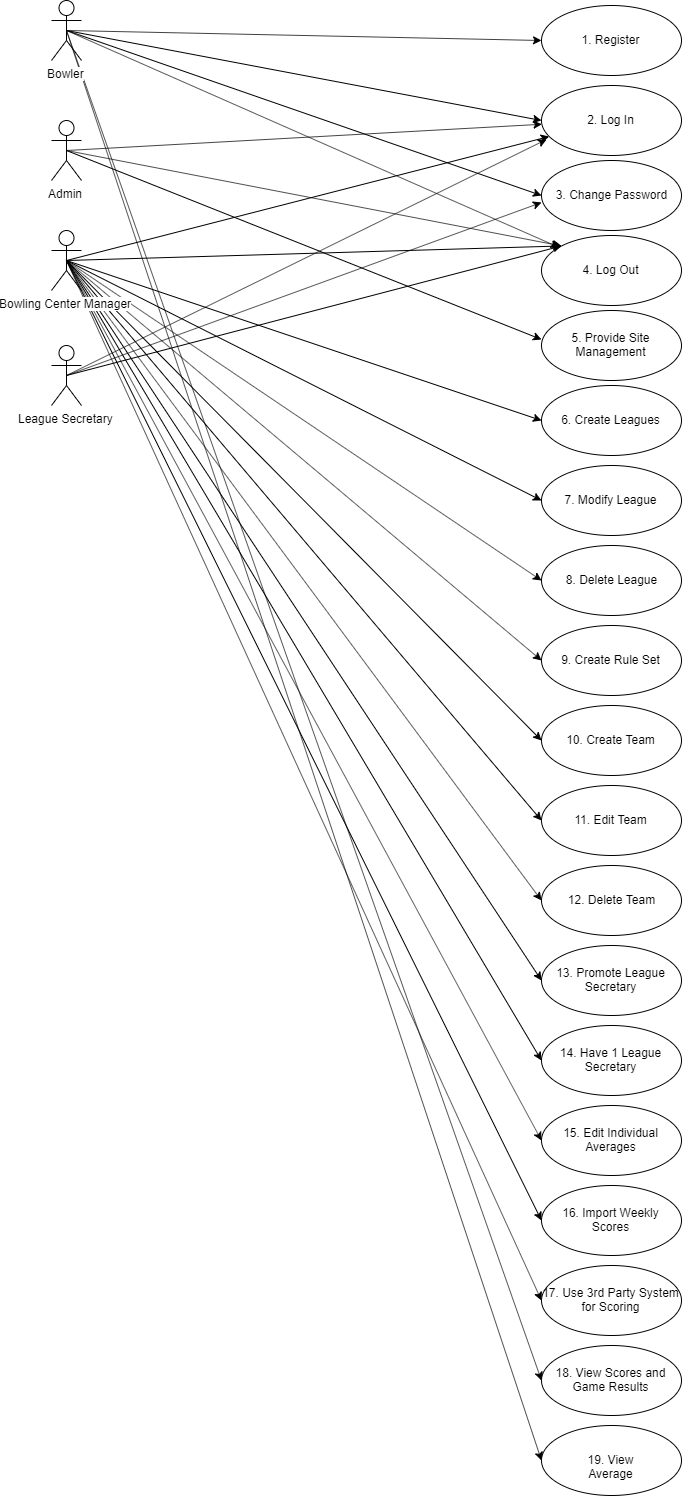

The diagram above was exported from draw.io. Its source (the exported page's mxGraphModel, read from the mxfile embedded in the PNG):
<mxGraphModel dx="1656" dy="880" grid="1" gridSize="10" guides="1" tooltips="1" connect="1" arrows="1" fold="1" page="1" pageScale="1" pageWidth="850" pageHeight="1100" math="0" shadow="0">
  <root>
    <mxCell id="0" />
    <mxCell id="1" parent="0" />
    <mxCell id="Qc_O-wXkbfOCkXUnwcbl-19" style="rounded=0;orthogonalLoop=1;jettySize=auto;html=1;exitX=0.5;exitY=0.5;exitDx=0;exitDy=0;exitPerimeter=0;entryX=0;entryY=0.5;entryDx=0;entryDy=0;" parent="1" source="Qc_O-wXkbfOCkXUnwcbl-8" target="Qc_O-wXkbfOCkXUnwcbl-17" edge="1">
      <mxGeometry relative="1" as="geometry" />
    </mxCell>
    <mxCell id="Qc_O-wXkbfOCkXUnwcbl-21" style="rounded=0;orthogonalLoop=1;jettySize=auto;html=1;exitX=0.5;exitY=0.5;exitDx=0;exitDy=0;exitPerimeter=0;entryX=0;entryY=0.5;entryDx=0;entryDy=0;" parent="1" source="Qc_O-wXkbfOCkXUnwcbl-8" target="Qc_O-wXkbfOCkXUnwcbl-13" edge="1">
      <mxGeometry relative="1" as="geometry" />
    </mxCell>
    <mxCell id="Qc_O-wXkbfOCkXUnwcbl-23" style="rounded=0;orthogonalLoop=1;jettySize=auto;html=1;exitX=0.5;exitY=0.5;exitDx=0;exitDy=0;exitPerimeter=0;" parent="1" source="Qc_O-wXkbfOCkXUnwcbl-8" target="Qc_O-wXkbfOCkXUnwcbl-22" edge="1">
      <mxGeometry relative="1" as="geometry" />
    </mxCell>
    <mxCell id="Qc_O-wXkbfOCkXUnwcbl-35" style="edgeStyle=none;rounded=0;orthogonalLoop=1;jettySize=auto;html=1;exitX=0.5;exitY=0.5;exitDx=0;exitDy=0;exitPerimeter=0;entryX=0;entryY=0.5;entryDx=0;entryDy=0;" parent="1" source="Qc_O-wXkbfOCkXUnwcbl-8" target="Qc_O-wXkbfOCkXUnwcbl-34" edge="1">
      <mxGeometry relative="1" as="geometry" />
    </mxCell>
    <mxCell id="u8QQckk9nUO40HcrSg2b-8" style="rounded=0;orthogonalLoop=1;jettySize=auto;html=1;exitX=0.5;exitY=0.5;exitDx=0;exitDy=0;exitPerimeter=0;entryX=0;entryY=0.5;entryDx=0;entryDy=0;" edge="1" parent="1" source="Qc_O-wXkbfOCkXUnwcbl-8" target="u8QQckk9nUO40HcrSg2b-7">
      <mxGeometry relative="1" as="geometry" />
    </mxCell>
    <mxCell id="u8QQckk9nUO40HcrSg2b-9" style="rounded=0;orthogonalLoop=1;jettySize=auto;html=1;exitX=0.5;exitY=0.5;exitDx=0;exitDy=0;exitPerimeter=0;entryX=0;entryY=0.5;entryDx=0;entryDy=0;" edge="1" parent="1" source="Qc_O-wXkbfOCkXUnwcbl-8" target="u8QQckk9nUO40HcrSg2b-6">
      <mxGeometry relative="1" as="geometry" />
    </mxCell>
    <mxCell id="Qc_O-wXkbfOCkXUnwcbl-8" value="Bowler&lt;br&gt;" style="shape=umlActor;verticalLabelPosition=bottom;labelBackgroundColor=#ffffff;verticalAlign=top;html=1;" parent="1" vertex="1">
      <mxGeometry x="80" y="115" width="30" height="60" as="geometry" />
    </mxCell>
    <mxCell id="Qc_O-wXkbfOCkXUnwcbl-15" style="rounded=0;orthogonalLoop=1;jettySize=auto;html=1;exitX=0.5;exitY=0.5;exitDx=0;exitDy=0;exitPerimeter=0;" parent="1" source="Qc_O-wXkbfOCkXUnwcbl-11" target="Qc_O-wXkbfOCkXUnwcbl-13" edge="1">
      <mxGeometry relative="1" as="geometry" />
    </mxCell>
    <mxCell id="Qc_O-wXkbfOCkXUnwcbl-24" style="edgeStyle=none;rounded=0;orthogonalLoop=1;jettySize=auto;html=1;exitX=0.5;exitY=0.5;exitDx=0;exitDy=0;exitPerimeter=0;entryX=0;entryY=0;entryDx=0;entryDy=0;" parent="1" source="Qc_O-wXkbfOCkXUnwcbl-11" target="Qc_O-wXkbfOCkXUnwcbl-22" edge="1">
      <mxGeometry relative="1" as="geometry" />
    </mxCell>
    <mxCell id="Qc_O-wXkbfOCkXUnwcbl-38" style="edgeStyle=none;rounded=0;orthogonalLoop=1;jettySize=auto;html=1;exitX=0.5;exitY=0.5;exitDx=0;exitDy=0;exitPerimeter=0;entryX=0;entryY=0.414;entryDx=0;entryDy=0;entryPerimeter=0;" parent="1" source="Qc_O-wXkbfOCkXUnwcbl-11" target="Qc_O-wXkbfOCkXUnwcbl-37" edge="1">
      <mxGeometry relative="1" as="geometry" />
    </mxCell>
    <mxCell id="Qc_O-wXkbfOCkXUnwcbl-11" value="Admin" style="shape=umlActor;verticalLabelPosition=bottom;labelBackgroundColor=#ffffff;verticalAlign=top;html=1;" parent="1" vertex="1">
      <mxGeometry x="80" y="235" width="30" height="60" as="geometry" />
    </mxCell>
    <mxCell id="Qc_O-wXkbfOCkXUnwcbl-14" style="rounded=0;orthogonalLoop=1;jettySize=auto;html=1;exitX=0.5;exitY=0.5;exitDx=0;exitDy=0;exitPerimeter=0;" parent="1" source="Qc_O-wXkbfOCkXUnwcbl-12" target="Qc_O-wXkbfOCkXUnwcbl-13" edge="1">
      <mxGeometry relative="1" as="geometry" />
    </mxCell>
    <mxCell id="Qc_O-wXkbfOCkXUnwcbl-25" style="edgeStyle=none;rounded=0;orthogonalLoop=1;jettySize=auto;html=1;exitX=0.5;exitY=0.5;exitDx=0;exitDy=0;exitPerimeter=0;entryX=0;entryY=0;entryDx=0;entryDy=0;" parent="1" source="Qc_O-wXkbfOCkXUnwcbl-12" target="Qc_O-wXkbfOCkXUnwcbl-22" edge="1">
      <mxGeometry relative="1" as="geometry">
        <mxPoint x="590" y="440" as="targetPoint" />
      </mxGeometry>
    </mxCell>
    <mxCell id="Qc_O-wXkbfOCkXUnwcbl-32" style="edgeStyle=none;rounded=0;orthogonalLoop=1;jettySize=auto;html=1;exitX=0.5;exitY=0.5;exitDx=0;exitDy=0;exitPerimeter=0;entryX=0;entryY=0.5;entryDx=0;entryDy=0;" parent="1" source="Qc_O-wXkbfOCkXUnwcbl-12" target="Qc_O-wXkbfOCkXUnwcbl-26" edge="1">
      <mxGeometry relative="1" as="geometry" />
    </mxCell>
    <mxCell id="OmkhsVBFtNB3HNzRz6kL-4" style="rounded=0;orthogonalLoop=1;jettySize=auto;html=1;exitX=0.5;exitY=0.5;exitDx=0;exitDy=0;exitPerimeter=0;entryX=0;entryY=0.5;entryDx=0;entryDy=0;" parent="1" source="Qc_O-wXkbfOCkXUnwcbl-12" target="OmkhsVBFtNB3HNzRz6kL-1" edge="1">
      <mxGeometry relative="1" as="geometry" />
    </mxCell>
    <mxCell id="OmkhsVBFtNB3HNzRz6kL-5" style="edgeStyle=none;rounded=0;orthogonalLoop=1;jettySize=auto;html=1;exitX=0.5;exitY=0.5;exitDx=0;exitDy=0;exitPerimeter=0;entryX=0;entryY=0.5;entryDx=0;entryDy=0;" parent="1" source="Qc_O-wXkbfOCkXUnwcbl-12" target="OmkhsVBFtNB3HNzRz6kL-2" edge="1">
      <mxGeometry relative="1" as="geometry" />
    </mxCell>
    <mxCell id="OmkhsVBFtNB3HNzRz6kL-6" style="edgeStyle=none;rounded=0;orthogonalLoop=1;jettySize=auto;html=1;exitX=0.5;exitY=0.5;exitDx=0;exitDy=0;exitPerimeter=0;entryX=0;entryY=0.5;entryDx=0;entryDy=0;" parent="1" source="Qc_O-wXkbfOCkXUnwcbl-12" edge="1" target="OmkhsVBFtNB3HNzRz6kL-3">
      <mxGeometry relative="1" as="geometry">
        <mxPoint x="570" y="960.800048828125" as="targetPoint" />
      </mxGeometry>
    </mxCell>
    <mxCell id="26kizBDUn659gPdCESr--9" style="rounded=0;orthogonalLoop=1;jettySize=auto;html=1;exitX=0.5;exitY=0.5;exitDx=0;exitDy=0;exitPerimeter=0;entryX=0;entryY=0.5;entryDx=0;entryDy=0;" parent="1" source="Qc_O-wXkbfOCkXUnwcbl-12" target="26kizBDUn659gPdCESr--1" edge="1">
      <mxGeometry relative="1" as="geometry">
        <mxPoint x="570" y="1061.5999755859375" as="targetPoint" />
      </mxGeometry>
    </mxCell>
    <mxCell id="26kizBDUn659gPdCESr--10" style="edgeStyle=none;rounded=0;orthogonalLoop=1;jettySize=auto;html=1;exitX=0.5;exitY=0.5;exitDx=0;exitDy=0;exitPerimeter=0;entryX=0;entryY=0.5;entryDx=0;entryDy=0;" parent="1" source="Qc_O-wXkbfOCkXUnwcbl-12" target="26kizBDUn659gPdCESr--3" edge="1">
      <mxGeometry relative="1" as="geometry" />
    </mxCell>
    <mxCell id="26kizBDUn659gPdCESr--11" style="edgeStyle=none;rounded=0;orthogonalLoop=1;jettySize=auto;html=1;exitX=0.5;exitY=0.5;exitDx=0;exitDy=0;exitPerimeter=0;entryX=0;entryY=0.5;entryDx=0;entryDy=0;" parent="1" source="Qc_O-wXkbfOCkXUnwcbl-12" target="26kizBDUn659gPdCESr--5" edge="1">
      <mxGeometry relative="1" as="geometry" />
    </mxCell>
    <mxCell id="26kizBDUn659gPdCESr--12" style="edgeStyle=none;rounded=0;orthogonalLoop=1;jettySize=auto;html=1;exitX=0.5;exitY=0.5;exitDx=0;exitDy=0;exitPerimeter=0;entryX=0;entryY=0.5;entryDx=0;entryDy=0;" parent="1" source="Qc_O-wXkbfOCkXUnwcbl-12" target="26kizBDUn659gPdCESr--7" edge="1">
      <mxGeometry relative="1" as="geometry" />
    </mxCell>
    <mxCell id="u8QQckk9nUO40HcrSg2b-10" style="rounded=0;orthogonalLoop=1;jettySize=auto;html=1;exitX=0.5;exitY=0.5;exitDx=0;exitDy=0;exitPerimeter=0;entryX=0;entryY=0.5;entryDx=0;entryDy=0;" edge="1" parent="1" source="Qc_O-wXkbfOCkXUnwcbl-12" target="u8QQckk9nUO40HcrSg2b-5">
      <mxGeometry relative="1" as="geometry" />
    </mxCell>
    <mxCell id="u8QQckk9nUO40HcrSg2b-11" style="rounded=0;orthogonalLoop=1;jettySize=auto;html=1;exitX=0.5;exitY=0.5;exitDx=0;exitDy=0;exitPerimeter=0;entryX=0;entryY=0.5;entryDx=0;entryDy=0;" edge="1" parent="1" source="Qc_O-wXkbfOCkXUnwcbl-12" target="u8QQckk9nUO40HcrSg2b-4">
      <mxGeometry relative="1" as="geometry" />
    </mxCell>
    <mxCell id="u8QQckk9nUO40HcrSg2b-12" style="rounded=0;orthogonalLoop=1;jettySize=auto;html=1;exitX=0.5;exitY=0.5;exitDx=0;exitDy=0;exitPerimeter=0;entryX=0;entryY=0.5;entryDx=0;entryDy=0;" edge="1" parent="1" source="Qc_O-wXkbfOCkXUnwcbl-12" target="u8QQckk9nUO40HcrSg2b-3">
      <mxGeometry relative="1" as="geometry" />
    </mxCell>
    <mxCell id="u8QQckk9nUO40HcrSg2b-13" style="rounded=0;orthogonalLoop=1;jettySize=auto;html=1;exitX=0.5;exitY=0.5;exitDx=0;exitDy=0;exitPerimeter=0;entryX=0;entryY=0.5;entryDx=0;entryDy=0;" edge="1" parent="1" source="Qc_O-wXkbfOCkXUnwcbl-12" target="u8QQckk9nUO40HcrSg2b-1">
      <mxGeometry relative="1" as="geometry" />
    </mxCell>
    <mxCell id="Qc_O-wXkbfOCkXUnwcbl-12" value="Bowling Center Manager&lt;br&gt;" style="shape=umlActor;verticalLabelPosition=bottom;labelBackgroundColor=#ffffff;verticalAlign=top;html=1;" parent="1" vertex="1">
      <mxGeometry x="80" y="345" width="30" height="60" as="geometry" />
    </mxCell>
    <mxCell id="Qc_O-wXkbfOCkXUnwcbl-13" value="2. Log In" style="ellipse;whiteSpace=wrap;html=1;" parent="1" vertex="1">
      <mxGeometry x="570" y="200" width="140" height="70" as="geometry" />
    </mxCell>
    <mxCell id="Qc_O-wXkbfOCkXUnwcbl-17" value="1. Register" style="ellipse;whiteSpace=wrap;html=1;" parent="1" vertex="1">
      <mxGeometry x="570" y="120" width="140" height="70" as="geometry" />
    </mxCell>
    <mxCell id="Qc_O-wXkbfOCkXUnwcbl-22" value="4. Log Out" style="ellipse;whiteSpace=wrap;html=1;" parent="1" vertex="1">
      <mxGeometry x="570" y="350" width="140" height="70" as="geometry" />
    </mxCell>
    <mxCell id="Qc_O-wXkbfOCkXUnwcbl-26" value="6. Create Leagues" style="ellipse;whiteSpace=wrap;html=1;" parent="1" vertex="1">
      <mxGeometry x="570" y="500" width="140" height="70" as="geometry" />
    </mxCell>
    <mxCell id="Qc_O-wXkbfOCkXUnwcbl-29" style="edgeStyle=none;rounded=0;orthogonalLoop=1;jettySize=auto;html=1;exitX=0.5;exitY=0.5;exitDx=0;exitDy=0;exitPerimeter=0;entryX=0.036;entryY=0.771;entryDx=0;entryDy=0;entryPerimeter=0;" parent="1" source="Qc_O-wXkbfOCkXUnwcbl-28" target="Qc_O-wXkbfOCkXUnwcbl-13" edge="1">
      <mxGeometry relative="1" as="geometry" />
    </mxCell>
    <mxCell id="Qc_O-wXkbfOCkXUnwcbl-30" style="edgeStyle=none;rounded=0;orthogonalLoop=1;jettySize=auto;html=1;exitX=0.5;exitY=0.5;exitDx=0;exitDy=0;exitPerimeter=0;entryX=0;entryY=0;entryDx=0;entryDy=0;" parent="1" source="Qc_O-wXkbfOCkXUnwcbl-28" target="Qc_O-wXkbfOCkXUnwcbl-22" edge="1">
      <mxGeometry relative="1" as="geometry" />
    </mxCell>
    <mxCell id="Qc_O-wXkbfOCkXUnwcbl-36" style="edgeStyle=none;rounded=0;orthogonalLoop=1;jettySize=auto;html=1;exitX=0.5;exitY=0.5;exitDx=0;exitDy=0;exitPerimeter=0;entryX=0;entryY=0.6;entryDx=0;entryDy=0;entryPerimeter=0;" parent="1" source="Qc_O-wXkbfOCkXUnwcbl-28" target="Qc_O-wXkbfOCkXUnwcbl-34" edge="1">
      <mxGeometry relative="1" as="geometry">
        <mxPoint x="570" y="360" as="targetPoint" />
      </mxGeometry>
    </mxCell>
    <mxCell id="Qc_O-wXkbfOCkXUnwcbl-28" value="League Secretary" style="shape=umlActor;verticalLabelPosition=bottom;labelBackgroundColor=#ffffff;verticalAlign=top;html=1;" parent="1" vertex="1">
      <mxGeometry x="80" y="460" width="30" height="60" as="geometry" />
    </mxCell>
    <mxCell id="Qc_O-wXkbfOCkXUnwcbl-34" value="3. Change Password" style="ellipse;whiteSpace=wrap;html=1;" parent="1" vertex="1">
      <mxGeometry x="570" y="275" width="140" height="70" as="geometry" />
    </mxCell>
    <mxCell id="Qc_O-wXkbfOCkXUnwcbl-37" value="5. Provide Site Management" style="ellipse;whiteSpace=wrap;html=1;" parent="1" vertex="1">
      <mxGeometry x="570" y="425" width="140" height="70" as="geometry" />
    </mxCell>
    <mxCell id="OmkhsVBFtNB3HNzRz6kL-1" value="7. Modify League" style="ellipse;whiteSpace=wrap;html=1;" parent="1" vertex="1">
      <mxGeometry x="570" y="580" width="140" height="70" as="geometry" />
    </mxCell>
    <mxCell id="OmkhsVBFtNB3HNzRz6kL-2" value="8. Delete League" style="ellipse;whiteSpace=wrap;html=1;" parent="1" vertex="1">
      <mxGeometry x="570" y="660" width="140" height="70" as="geometry" />
    </mxCell>
    <mxCell id="OmkhsVBFtNB3HNzRz6kL-3" value="9. Create Rule Set" style="ellipse;whiteSpace=wrap;html=1;" parent="1" vertex="1">
      <mxGeometry x="570" y="740" width="140" height="70" as="geometry" />
    </mxCell>
    <mxCell id="26kizBDUn659gPdCESr--1" value="10. Create Team" style="ellipse;whiteSpace=wrap;html=1;" parent="1" vertex="1">
      <mxGeometry x="570" y="820" width="140" height="70" as="geometry" />
    </mxCell>
    <mxCell id="26kizBDUn659gPdCESr--3" value="11. Edit Team" style="ellipse;whiteSpace=wrap;html=1;" parent="1" vertex="1">
      <mxGeometry x="570" y="900" width="140" height="70" as="geometry" />
    </mxCell>
    <mxCell id="26kizBDUn659gPdCESr--5" value="12. Delete Team" style="ellipse;whiteSpace=wrap;html=1;" parent="1" vertex="1">
      <mxGeometry x="570" y="980" width="140" height="70" as="geometry" />
    </mxCell>
    <mxCell id="26kizBDUn659gPdCESr--7" value="13. Promote League Secretary" style="ellipse;whiteSpace=wrap;html=1;" parent="1" vertex="1">
      <mxGeometry x="570" y="1060" width="140" height="70" as="geometry" />
    </mxCell>
    <mxCell id="u8QQckk9nUO40HcrSg2b-1" value="14. Have 1 League Secretary" style="ellipse;whiteSpace=wrap;html=1;" vertex="1" parent="1">
      <mxGeometry x="570" y="1140" width="140" height="70" as="geometry" />
    </mxCell>
    <mxCell id="u8QQckk9nUO40HcrSg2b-3" value="15. Edit Individual Averages" style="ellipse;whiteSpace=wrap;html=1;" vertex="1" parent="1">
      <mxGeometry x="570" y="1220" width="140" height="70" as="geometry" />
    </mxCell>
    <mxCell id="u8QQckk9nUO40HcrSg2b-4" value="16. Import Weekly Scores" style="ellipse;whiteSpace=wrap;html=1;" vertex="1" parent="1">
      <mxGeometry x="570" y="1300" width="140" height="70" as="geometry" />
    </mxCell>
    <mxCell id="u8QQckk9nUO40HcrSg2b-5" value="17. Use 3rd Party System for Scoring" style="ellipse;whiteSpace=wrap;html=1;" vertex="1" parent="1">
      <mxGeometry x="570" y="1380" width="140" height="70" as="geometry" />
    </mxCell>
    <mxCell id="u8QQckk9nUO40HcrSg2b-6" value="18. View Scores and Game Results" style="ellipse;whiteSpace=wrap;html=1;" vertex="1" parent="1">
      <mxGeometry x="570" y="1460" width="140" height="70" as="geometry" />
    </mxCell>
    <mxCell id="u8QQckk9nUO40HcrSg2b-7" value="19. View Average" style="ellipse;whiteSpace=wrap;html=1;" vertex="1" parent="1">
      <mxGeometry x="570" y="1540" width="140" height="70" as="geometry" />
    </mxCell>
  </root>
</mxGraphModel>